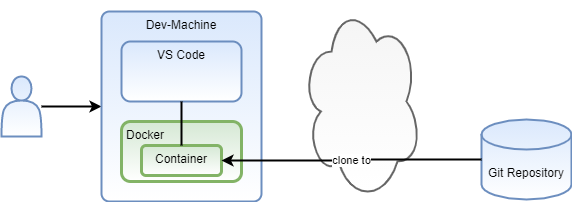

The diagram above was exported from draw.io. Its source (the exported page's mxGraphModel, read from the mxfile embedded in the PNG):
<mxGraphModel dx="650" dy="407" grid="1" gridSize="10" guides="1" tooltips="1" connect="1" arrows="1" fold="1" page="1" pageScale="1" pageWidth="850" pageHeight="1100" math="0" shadow="0">
  <root>
    <mxCell id="0" />
    <mxCell id="1" parent="0" />
    <mxCell id="3" value="" style="ellipse;shape=cloud;whiteSpace=wrap;html=1;fillColor=#f5f5f5;strokeColor=#666666;fontColor=#333333;gradientColor=#ffffff;strokeWidth=2;" parent="1" vertex="1">
      <mxGeometry x="390" y="210" width="120" height="200" as="geometry" />
    </mxCell>
    <mxCell id="4" value="Git Repository" style="shape=cylinder3;whiteSpace=wrap;html=1;boundedLbl=1;backgroundOutline=1;size=15;fillColor=#dae8fc;strokeColor=#6c8ebf;gradientColor=#ffffff;strokeWidth=2;" parent="1" vertex="1">
      <mxGeometry x="570" y="328" width="90" height="80" as="geometry" />
    </mxCell>
    <mxCell id="10" style="edgeStyle=orthogonalEdgeStyle;rounded=0;orthogonalLoop=1;jettySize=auto;html=1;entryX=0;entryY=0.5;entryDx=0;entryDy=0;strokeWidth=2;" parent="1" source="7" target="8" edge="1">
      <mxGeometry relative="1" as="geometry" />
    </mxCell>
    <mxCell id="7" value="" style="shape=actor;whiteSpace=wrap;html=1;verticalAlign=top;fillColor=#dae8fc;strokeColor=#6c8ebf;gradientColor=#ffffff;strokeWidth=2;" parent="1" vertex="1">
      <mxGeometry x="90" y="285" width="40" height="60" as="geometry" />
    </mxCell>
    <mxCell id="8" value="Dev-Machine" style="rounded=1;whiteSpace=wrap;html=1;verticalAlign=top;arcSize=5;fillColor=#dae8fc;strokeColor=#6c8ebf;gradientColor=#ffffff;strokeWidth=2;" parent="1" vertex="1">
      <mxGeometry x="190" y="220" width="160" height="190" as="geometry" />
    </mxCell>
    <mxCell id="11" value="VS Code" style="rounded=1;whiteSpace=wrap;html=1;verticalAlign=top;fillColor=#dae8fc;strokeColor=#6c8ebf;gradientColor=#ffffff;strokeWidth=2;" parent="1" vertex="1">
      <mxGeometry x="210" y="250" width="120" height="60" as="geometry" />
    </mxCell>
    <mxCell id="14" value="Docker" style="rounded=1;whiteSpace=wrap;html=1;verticalAlign=top;fillColor=#d5e8d4;strokeColor=#82b366;gradientColor=#ffffff;align=left;spacingLeft=3;strokeWidth=3;" parent="1" vertex="1">
      <mxGeometry x="210" y="330" width="120" height="60" as="geometry" />
    </mxCell>
    <mxCell id="12" value="Container" style="rounded=1;whiteSpace=wrap;html=1;verticalAlign=top;fillColor=#d5e8d4;strokeColor=#82b366;gradientColor=#ffffff;strokeWidth=3;" parent="1" vertex="1">
      <mxGeometry x="230" y="354" width="80" height="30" as="geometry" />
    </mxCell>
    <mxCell id="13" value="clone to" style="edgeStyle=orthogonalEdgeStyle;rounded=0;orthogonalLoop=1;jettySize=auto;html=1;entryX=1;entryY=0.5;entryDx=0;entryDy=0;strokeWidth=2;" parent="1" source="4" target="12" edge="1">
      <mxGeometry relative="1" as="geometry" />
    </mxCell>
    <mxCell id="15" style="edgeStyle=orthogonalEdgeStyle;rounded=0;orthogonalLoop=1;jettySize=auto;html=1;exitX=0.5;exitY=1;exitDx=0;exitDy=0;entryX=0.5;entryY=0;entryDx=0;entryDy=0;endArrow=none;endFill=0;strokeWidth=2;" parent="1" source="11" target="12" edge="1">
      <mxGeometry relative="1" as="geometry" />
    </mxCell>
  </root>
</mxGraphModel>